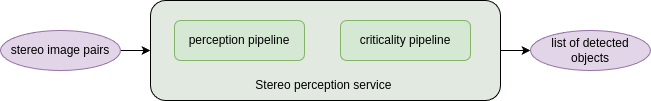

The diagram above was exported from draw.io. Its source (the exported page's mxGraphModel, read from the mxfile embedded in the PNG):
<mxGraphModel dx="1426" dy="791" grid="1" gridSize="10" guides="1" tooltips="1" connect="1" arrows="1" fold="1" page="1" pageScale="1" pageWidth="827" pageHeight="1169" math="0" shadow="0">
  <root>
    <mxCell id="0" />
    <mxCell id="1" parent="0" />
    <mxCell id="IE4ifg0Ac2P0Tzj2ee66-11" value="" style="edgeStyle=orthogonalEdgeStyle;rounded=0;orthogonalLoop=1;jettySize=auto;html=1;" edge="1" parent="1" source="IE4ifg0Ac2P0Tzj2ee66-7" target="IE4ifg0Ac2P0Tzj2ee66-6">
      <mxGeometry relative="1" as="geometry" />
    </mxCell>
    <mxCell id="IE4ifg0Ac2P0Tzj2ee66-7" value="" style="rounded=1;whiteSpace=wrap;html=1;fillColor=#E1E9E0;" vertex="1" parent="1">
      <mxGeometry x="260" y="210" width="350" height="100" as="geometry" />
    </mxCell>
    <mxCell id="IE4ifg0Ac2P0Tzj2ee66-1" value="perception pipeline" style="rounded=1;whiteSpace=wrap;html=1;fillColor=#d5e8d4;strokeColor=#82b366;" vertex="1" parent="1">
      <mxGeometry x="284" y="230" width="130" height="40" as="geometry" />
    </mxCell>
    <mxCell id="IE4ifg0Ac2P0Tzj2ee66-2" value="criticality pipeline" style="rounded=1;whiteSpace=wrap;html=1;fillColor=#d5e8d4;strokeColor=#82b366;" vertex="1" parent="1">
      <mxGeometry x="450" y="230" width="130" height="40" as="geometry" />
    </mxCell>
    <mxCell id="IE4ifg0Ac2P0Tzj2ee66-10" style="edgeStyle=orthogonalEdgeStyle;rounded=0;orthogonalLoop=1;jettySize=auto;html=1;exitX=1;exitY=0.5;exitDx=0;exitDy=0;" edge="1" parent="1" source="IE4ifg0Ac2P0Tzj2ee66-5" target="IE4ifg0Ac2P0Tzj2ee66-7">
      <mxGeometry relative="1" as="geometry" />
    </mxCell>
    <mxCell id="IE4ifg0Ac2P0Tzj2ee66-5" value="stereo image pairs" style="ellipse;whiteSpace=wrap;html=1;fillColor=#e1d5e7;strokeColor=#9673a6;" vertex="1" parent="1">
      <mxGeometry x="110" y="240" width="120" height="40" as="geometry" />
    </mxCell>
    <mxCell id="IE4ifg0Ac2P0Tzj2ee66-6" value="list of detected objects" style="ellipse;whiteSpace=wrap;html=1;fillColor=#e1d5e7;strokeColor=#9673a6;" vertex="1" parent="1">
      <mxGeometry x="640" y="240" width="120" height="40" as="geometry" />
    </mxCell>
    <mxCell id="IE4ifg0Ac2P0Tzj2ee66-8" value="Stereo perception service&amp;nbsp;" style="text;html=1;align=center;verticalAlign=middle;whiteSpace=wrap;rounded=0;" vertex="1" parent="1">
      <mxGeometry x="355" y="280" width="160" height="30" as="geometry" />
    </mxCell>
  </root>
</mxGraphModel>